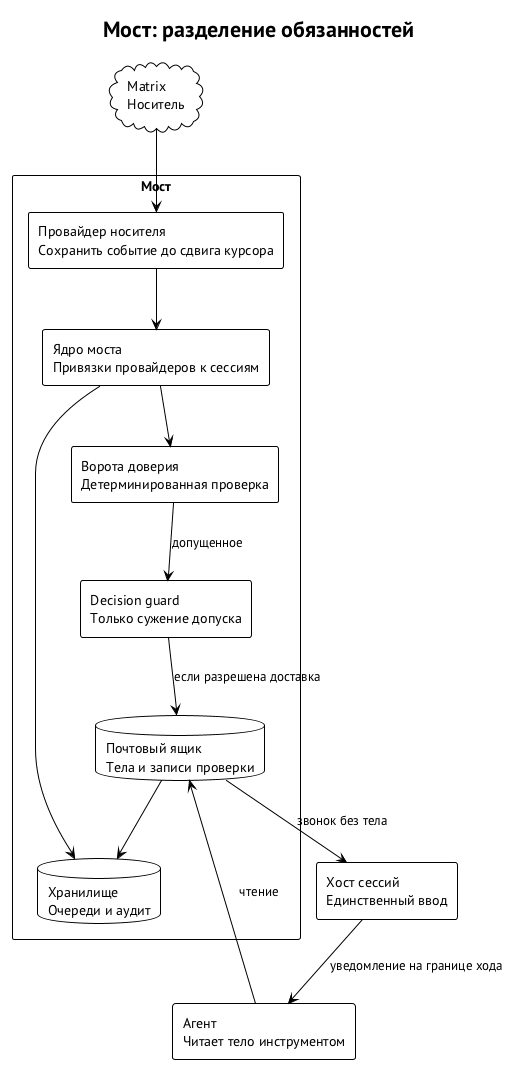

The diagram above was rendered by PlantUML. Its source (embedded in the PNG):
@startuml bridge-components
!theme plain
skinparam defaultFontName "PT Sans"
skinparam shadowing false
skinparam packageStyle rectangle
title Мост: разделение обязанностей
cloud "Matrix\nНоситель" as MX
package "Мост" {
  rectangle "Провайдер носителя\nСохранить событие до сдвига курсора" as P
  rectangle "Ядро моста\nПривязки провайдеров к сессиям" as CORE
  rectangle "Ворота доверия\nДетерминированная проверка" as G
  rectangle "Decision guard\nТолько сужение допуска" as DG
  database "Почтовый ящик\nТела и записи проверки" as MB
  database "Хранилище\nОчереди и аудит" as STORE
}
rectangle "Хост сессий\nЕдинственный ввод" as HOST
rectangle "Агент\nЧитает тело инструментом" as A
MX --> P
P --> CORE
CORE --> G
G --> DG : допущенное
DG --> MB : если разрешена доставка
MB --> HOST : звонок без тела
HOST --> A : уведомление на границе хода
A --> MB : чтение
CORE --> STORE
MB --> STORE
@enduml